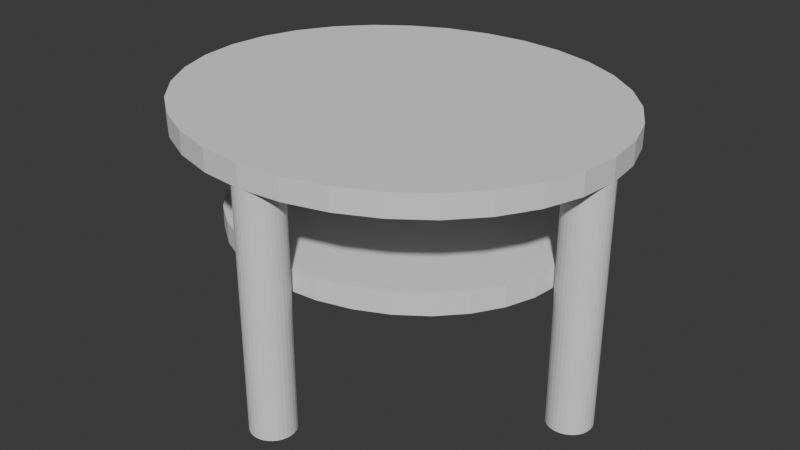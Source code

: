 # Source: table.blend  (saved by Blender 4.0.36; exported with 4.5.12 LTS)
import bpy
from mathutils import Matrix  # noqa: F401  (used for matrix-valued properties, if any)

bpy.ops.wm.read_factory_settings(use_empty=True)
scene = bpy.context.scene
scene.name = 'Scene'

# ---- collections
col_collection = bpy.data.collections.new('Collection'); scene.collection.children.link(col_collection)

# ---- materials (node trees are filled in below, after node groups)
mat_material = bpy.data.materials.new('Material')
mat_material.alpha_threshold = 0.0
mat_material.use_transparent_shadow = False
mat_material.roughness = 0.5
mat_material.line_color = (0.0, 0.0, 0.0, 1.0)

# ---- node groups
ng_top = bpy.data.node_groups.new('Top', 'GeometryNodeTree')
_s = ng_top.interface.new_socket(name='Geometry', in_out='OUTPUT', socket_type='NodeSocketGeometry')
_s = ng_top.interface.new_socket(name='Width', in_out='INPUT', socket_type='NodeSocketFloat')
_s.min_value = -1e+04
_s.max_value = 1e+04
_s = ng_top.interface.new_socket(name='Height', in_out='INPUT', socket_type='NodeSocketFloat')
_s.min_value = -1e+04
_s.max_value = 1e+04
_s = ng_top.interface.new_socket(name='Depth', in_out='INPUT', socket_type='NodeSocketFloat')
_s.min_value = -1e+04
_s.max_value = 1e+04
_s = ng_top.interface.new_socket(name='Top Thickness', in_out='INPUT', socket_type='NodeSocketFloat')
_s.default_value = 0.5
_s.min_value = -1e+04
_s.max_value = 1e+04
_s = ng_top.interface.new_socket(name='Top Shape', in_out='INPUT', socket_type='NodeSocketBool')
_N = ng_top.nodes; _L = ng_top.links
n0 = _N.new('NodeGroupOutput'); n0.name = 'Group Output'; n0.location = (980, 49)
n1 = _N.new('GeometryNodeRealizeInstances'); n1.name = 'Realize Instances'; n1.location = (790, -267)
n2 = _N.new('GeometryNodeTransform'); n2.name = 'Transform Geometry'; n2.location = (546, -157)
n3 = _N.new('GeometryNodeSwitch'); n3.name = 'Switch'; n3.location = (383, 100)
n4 = _N.new('ShaderNodeCombineXYZ'); n4.name = 'Combine XYZ.002'; n4.location = (268, -389)
n5 = _N.new('GeometryNodeMeshCylinder'); n5.name = 'Cylinder'; n5.location = (-38, 608)
n5.inputs[3].default_value = 0.5
n5.inputs[4].default_value = 1.0
n6 = _N.new('ShaderNodeMath'); n6.name = 'Math'; n6.location = (-203, -336)
n6.operation = 'SUBTRACT'
n7 = _N.new('GeometryNodeMeshCube'); n7.name = 'Cube'; n7.location = (-43, 308)
n8 = _N.new('NodeGroupInput'); n8.name = 'Group Input'; n8.location = (-605, 49)
n9 = _N.new('ShaderNodeMath'); n9.name = 'Math.001'; n9.location = (-383, -416)
n9.operation = 'DIVIDE'
n9.inputs[1].default_value = 2.0
n10 = _N.new('ShaderNodeCombineXYZ'); n10.name = 'Combine XYZ.001'; n10.location = (298, -127)
_L.new(n5.outputs[0], n3.inputs[2])
_L.new(n7.outputs[0], n3.inputs[1])
_L.new(n3.outputs[0], n2.inputs[0])
_L.new(n2.outputs[0], n1.inputs[0])
_L.new(n9.outputs[0], n6.inputs[1])
_L.new(n4.outputs[0], n2.inputs[3])
_L.new(n6.outputs[0], n10.inputs[2])
_L.new(n10.outputs[0], n2.inputs[1])
_L.new(n8.outputs[4], n3.inputs[0])
_L.new(n8.outputs[0], n4.inputs[0])
_L.new(n1.outputs[0], n0.inputs[0])
_L.new(n8.outputs[3], n9.inputs[0])
_L.new(n8.outputs[1], n6.inputs[0])
_L.new(n8.outputs[3], n4.inputs[2])
_L.new(n8.outputs[2], n4.inputs[1])
n0.is_active_output = True
ng_legs = bpy.data.node_groups.new('Legs', 'GeometryNodeTree')
_s = ng_legs.interface.new_socket(name='Geometry', in_out='OUTPUT', socket_type='NodeSocketGeometry')
_s = ng_legs.interface.new_socket(name='Width', in_out='INPUT', socket_type='NodeSocketFloat')
_s = ng_legs.interface.new_socket(name='Height', in_out='INPUT', socket_type='NodeSocketFloat')
_s = ng_legs.interface.new_socket(name='Depth', in_out='INPUT', socket_type='NodeSocketFloat')
_s = ng_legs.interface.new_socket(name='Top Shape', in_out='INPUT', socket_type='NodeSocketFloat')
_s = ng_legs.interface.new_socket(name='Top Thickness', in_out='INPUT', socket_type='NodeSocketFloat')
_s = ng_legs.interface.new_socket(name='Legs Type', in_out='INPUT', socket_type='NodeSocketFloat')
_s = ng_legs.interface.new_socket(name='Mid Leg Width', in_out='INPUT', socket_type='NodeSocketFloat')
_s = ng_legs.interface.new_socket(name='Mid Leg Depth', in_out='INPUT', socket_type='NodeSocketFloat')
_s = ng_legs.interface.new_socket(name='Has Mid Board', in_out='INPUT', socket_type='NodeSocketBool')
_s = ng_legs.interface.new_socket(name='Mid Board Height', in_out='INPUT', socket_type='NodeSocketFloat')
_N = ng_legs.nodes; _L = ng_legs.links
n0 = _N.new('GeometryNodeMeshCube'); n0.name = 'Cube'; n0.location = (-1222, 601)
n1 = _N.new('GeometryNodeTransform'); n1.name = 'Transform Geometry'; n1.location = (-476, 241)
n2 = _N.new('GeometryNodeSwitch'); n2.name = 'Switch'; n2.location = (-974, 567)
n3 = _N.new('ShaderNodeCombineXYZ'); n3.name = 'Combine XYZ'; n3.location = (-964, 182)
n4 = _N.new('ShaderNodeCombineXYZ'); n4.name = 'Combine XYZ.001'; n4.location = (-928, 12)
n5 = _N.new('ShaderNodeMath'); n5.name = 'Math.002'; n5.location = (-1151, 27)
n5.operation = 'DIVIDE'
n5.inputs[1].default_value = 2.0
n6 = _N.new('ShaderNodeMath'); n6.name = 'Math.003'; n6.location = (-1384, -281)
n6.operation = 'DIVIDE'
n6.inputs[1].default_value = -2.0
n7 = _N.new('GeometryNodeTransform'); n7.name = 'Transform Geometry.001'; n7.location = (-486, -418)
n8 = _N.new('ShaderNodeCombineXYZ'); n8.name = 'Combine XYZ.003'; n8.location = (-944, -305)
n9 = _N.new('ShaderNodeMath'); n9.name = 'Math.004'; n9.location = (-1164, -264)
n10 = _N.new('NodeGroupInput'); n10.name = 'Group Input'; n10.location = (-1948, 125)
n11 = _N.new('ShaderNodeMath'); n11.name = 'Math'; n11.location = (1, 439)
n11.operation = 'COMPARE'
n11.inputs[1].default_value = 1.0
n11.inputs[2].default_value = 0.0
n12 = _N.new('ShaderNodeMath'); n12.name = 'Math.001'; n12.location = (409, 454)
n12.operation = 'COMPARE'
n12.inputs[1].default_value = 2.0
n12.inputs[2].default_value = 0.0
n13 = _N.new('GeometryNodeSwitch'); n13.name = 'Switch.001'; n13.location = (141, 171)
n14 = _N.new('GeometryNodeSwitch'); n14.name = 'Switch.002'; n14.location = (416, 200)
n15 = _N.new('ShaderNodeMath'); n15.name = 'Math.008'; n15.location = (-874, -653)
n15.operation = 'SUBTRACT'
n16 = _N.new('ShaderNodeCombineXYZ'); n16.name = 'Combine XYZ.005'; n16.location = (-636, -658)
n17 = _N.new('GeometryNodeTransform'); n17.name = 'Transform Geometry.003'; n17.location = (447, -522)
n18 = _N.new('ShaderNodeMath'); n18.name = 'Math.010'; n18.location = (43, -829)
n18.operation = 'SUBTRACT'
n19 = _N.new('ShaderNodeMath'); n19.name = 'Math.012'; n19.location = (116, -1075)
n19.operation = 'MULTIPLY'
n19.inputs[1].default_value = -1.0
n20 = _N.new('ShaderNodeCombineXYZ'); n20.name = 'Combine XYZ.006'; n20.location = (229, -634)
n21 = _N.new('NodeGroupInput'); n21.name = 'Group Input.001'; n21.location = (-1690, -3015)
n22 = _N.new('ShaderNodeMath'); n22.name = 'Math.015'; n22.location = (-1033, -3172)
n22.operation = 'MULTIPLY'
n22.inputs[1].default_value = 2.0
n23 = _N.new('ShaderNodeMath'); n23.name = 'Math.017'; n23.location = (-483, -2985)
n23.operation = 'MULTIPLY'
n24 = _N.new('NodeGroupOutput'); n24.name = 'Group Output'; n24.location = (2891, -185)
n25 = _N.new('GeometryNodeSwitch'); n25.name = 'Switch.003'; n25.location = (2513, -147)
n26 = _N.new('GeometryNodeJoinGeometry'); n26.name = 'Join Geometry.001'; n26.location = (1195, -361)
n27 = _N.new('GeometryNodeJoinGeometry'); n27.name = 'Join Geometry'; n27.location = (-139, -363)
n28 = _N.new('GeometryNodeTransform'); n28.name = 'Transform Geometry.004'; n28.location = (711, -848)
n29 = _N.new('GeometryNodeSwitch'); n29.name = 'Switch.004'; n29.location = (1699, -445)
n30 = _N.new('GeometryNodeJoinGeometry'); n30.name = 'Join Geometry.002'; n30.location = (1198, -1212)
n31 = _N.new('ShaderNodeCombineXYZ'); n31.name = 'Combine XYZ.007'; n31.location = (336, -1015)
n32 = _N.new('ShaderNodeMath'); n32.name = 'Math.011'; n32.location = (-176, -1072)
n32.operation = 'DIVIDE'
n32.inputs[1].default_value = 2.0
n33 = _N.new('NodeGroupInput'); n33.name = 'Group Input.002'; n33.location = (-553, -1416)
n34 = _N.new('ShaderNodeCombineXYZ'); n34.name = 'Combine XYZ.002'; n34.location = (-1386, -618)
n34.inputs[0].default_value = 0.1
n34.inputs[1].default_value = 0.1
n35 = _N.new('ShaderNodeCombineXYZ'); n35.name = 'Combine XYZ.004'; n35.location = (-1386, -618)
n36 = _N.new('ShaderNodeMath'); n36.name = 'Math.007'; n36.location = (-1182, -452)
n36.operation = 'DIVIDE'
n36.inputs[1].default_value = 2.0
n37 = _N.new('ShaderNodeMath'); n37.name = 'Math.006'; n37.location = (-1382, -438)
n37.operation = 'DIVIDE'
n37.inputs[1].default_value = 2.0
n38 = _N.new('ShaderNodeMath'); n38.name = 'Math.018'; n38.location = (-306, -1421)
n38.operation = 'DIVIDE'
n38.inputs[1].default_value = 2.0
n39 = _N.new('GeometryNodeTransform'); n39.name = 'Transform Geometry.006'; n39.location = (503, -1444)
n40 = _N.new('ShaderNodeMath'); n40.name = 'Math.009'; n40.location = (-172, -900)
n40.operation = 'DIVIDE'
n40.inputs[1].default_value = 2.0
n41 = _N.new('GeometryNodeTransform'); n41.name = 'Transform Geometry.002'; n41.location = (-308, -575)
n42 = _N.new('GeometryNodeTransform'); n42.name = 'Transform Geometry.007'; n42.location = (515, -1752)
n43 = _N.new('ShaderNodeCombineXYZ'); n43.name = 'Combine XYZ.010'; n43.location = (195, -1497)
n44 = _N.new('ShaderNodeMath'); n44.name = 'Math.019'; n44.location = (-36, -1417)
n44.operation = 'SUBTRACT'
n45 = _N.new('ShaderNodeMath'); n45.name = 'Math.021'; n45.location = (-375, -1835)
n45.operation = 'DIVIDE'
n45.inputs[1].default_value = 2.0
n46 = _N.new('ShaderNodeMath'); n46.name = 'Math.020'; n46.location = (-259, -1598)
n46.operation = 'DIVIDE'
n46.inputs[1].default_value = 2.0
n47 = _N.new('ShaderNodeCombineXYZ'); n47.name = 'Combine XYZ.011'; n47.location = (317, -1868)
n48 = _N.new('ShaderNodeMath'); n48.name = 'Math.023'; n48.location = (93, -1848)
n48.operation = 'MULTIPLY'
n48.inputs[1].default_value = -1.0
n49 = _N.new('ShaderNodeMath'); n49.name = 'Math.022'; n49.location = (-2, -1633)
n49.operation = 'SUBTRACT'
n50 = _N.new('GeometryNodeMeshCube'); n50.name = 'Cube.001'; n50.location = (-720, -2677)
n51 = _N.new('GeometryNodeMeshCylinder'); n51.name = 'Cylinder'; n51.location = (-1234, 951)
n51.inputs[3].default_value = 0.5
n51.inputs[4].default_value = 1.0
n52 = _N.new('GeometryNodeMeshCylinder'); n52.name = 'Cylinder.001'; n52.location = (-728, -2335)
n52.inputs[3].default_value = 0.5
n52.inputs[4].default_value = 1.0
n53 = _N.new('GeometryNodeTransform'); n53.name = 'Transform Geometry.005'; n53.location = (216, -2727)
n54 = _N.new('GeometryNodeTransform'); n54.name = 'Transform Geometry.008'; n54.location = (213, -2417)
n55 = _N.new('ShaderNodeCombineXYZ'); n55.name = 'Combine XYZ.009'; n55.location = (-93, -2885)
n56 = _N.new('ShaderNodeMath'); n56.name = 'Math.016'; n56.location = (-263, -2908)
n57 = _N.new('ShaderNodeMath'); n57.name = 'Math.005'; n57.location = (-1727, -520)
n57.inputs[0].default_value = 0.0
n57.inputs[1].default_value = 0.1
n58 = _N.new('ShaderNodeMath'); n58.name = 'Math.025'; n58.location = (-486, -2465)
n58.operation = 'MULTIPLY'
n58.inputs[1].default_value = 2.0
n59 = _N.new('ShaderNodeMath'); n59.name = 'Math.024'; n59.location = (-301, -2528)
n59.operation = 'SUBTRACT'
n60 = _N.new('ShaderNodeCombineXYZ'); n60.name = 'Combine XYZ.012'; n60.location = (-90, -2593)
n61 = _N.new('ShaderNodeCombineXYZ'); n61.name = 'Combine XYZ.008'; n61.location = (-315, -3128)
n62 = _N.new('ShaderNodeMath'); n62.name = 'Math.013'; n62.location = (-728, -3304)
n62.inputs[0].default_value = 0.0
n62.inputs[1].default_value = 0.05
n63 = _N.new('ShaderNodeMath'); n63.name = 'Math.014'; n63.location = (-821, -3114)
n63.operation = 'SUBTRACT'
n64 = _N.new('GeometryNodeSwitch'); n64.name = 'Switch.005'; n64.location = (433, -2283)
n65 = _N.new('GeometryNodeSwitch'); n65.name = 'Switch.006'; n65.location = (443, -2541)
_L.new(n25.outputs[0], n24.inputs[0])
_L.new(n10.outputs[6], n3.inputs[0])
_L.new(n10.outputs[1], n3.inputs[2])
_L.new(n10.outputs[1], n5.inputs[0])
_L.new(n4.outputs[0], n1.inputs[1])
_L.new(n5.outputs[0], n4.inputs[2])
_L.new(n10.outputs[7], n3.inputs[1])
_L.new(n3.outputs[0], n1.inputs[3])
_L.new(n51.outputs[0], n2.inputs[2])
_L.new(n0.outputs[0], n2.inputs[1])
_L.new(n10.outputs[3], n2.inputs[0])
_L.new(n2.outputs[0], n1.inputs[0])
_L.new(n2.outputs[0], n7.inputs[0])
_L.new(n34.outputs[0], n7.inputs[3])
_L.new(n10.outputs[1], n34.inputs[2])
_L.new(n10.outputs[0], n6.inputs[0])
_L.new(n9.outputs[0], n8.inputs[0])
_L.new(n8.outputs[0], n7.inputs[1])
_L.new(n6.outputs[0], n9.inputs[0])
_L.new(n57.outputs[0], n35.inputs[0])
_L.new(n57.outputs[0], n35.inputs[1])
_L.new(n57.outputs[0], n37.inputs[0])
_L.new(n37.outputs[0], n9.inputs[1])
_L.new(n10.outputs[1], n36.inputs[0])
_L.new(n36.outputs[0], n8.inputs[2])
_L.new(n7.outputs[0], n27.inputs[0])
_L.new(n7.outputs[0], n41.inputs[0])
_L.new(n41.outputs[0], n27.inputs[0])
_L.new(n16.outputs[0], n41.inputs[1])
_L.new(n10.outputs[0], n15.inputs[0])
_L.new(n15.outputs[0], n16.inputs[0])
_L.new(n57.outputs[0], n15.inputs[1])
_L.new(n1.outputs[0], n13.inputs[1])
_L.new(n27.outputs[0], n13.inputs[2])
_L.new(n13.outputs[0], n14.inputs[1])
_L.new(n11.outputs[0], n14.inputs[0])
_L.new(n27.outputs[0], n14.inputs[2])
_L.new(n10.outputs[5], n11.inputs[0])
_L.new(n10.outputs[5], n12.inputs[0])
_L.new(n14.outputs[0], n25.inputs[1])
_L.new(n11.outputs[0], n13.inputs[0])
_L.new(n12.outputs[0], n25.inputs[0])
_L.new(n27.outputs[0], n17.inputs[0])
_L.new(n18.outputs[0], n20.inputs[1])
_L.new(n20.outputs[0], n17.inputs[1])
_L.new(n17.outputs[0], n26.inputs[0])
_L.new(n29.outputs[0], n25.inputs[2])
_L.new(n10.outputs[2], n40.inputs[0])
_L.new(n40.outputs[0], n18.inputs[0])
_L.new(n32.outputs[0], n18.inputs[1])
_L.new(n57.outputs[0], n32.inputs[0])
_L.new(n28.outputs[0], n26.inputs[0])
_L.new(n18.outputs[0], n19.inputs[0])
_L.new(n31.outputs[0], n28.inputs[1])
_L.new(n27.outputs[0], n28.inputs[0])
_L.new(n19.outputs[0], n31.inputs[1])
_L.new(n65.outputs[0], n26.inputs[0])
_L.new(n55.outputs[0], n53.inputs[1])
_L.new(n62.outputs[0], n61.inputs[2])
_L.new(n61.outputs[0], n53.inputs[3])
_L.new(n21.outputs[0], n61.inputs[0])
_L.new(n21.outputs[2], n63.inputs[0])
_L.new(n63.outputs[0], n61.inputs[1])
_L.new(n22.outputs[0], n63.inputs[1])
_L.new(n57.outputs[0], n22.inputs[0])
_L.new(n23.outputs[0], n56.inputs[1])
_L.new(n56.outputs[0], n55.inputs[2])
_L.new(n62.outputs[0], n23.inputs[0])
_L.new(n21.outputs[9], n56.inputs[0])
_L.new(n27.outputs[0], n30.inputs[0])
_L.new(n26.outputs[0], n29.inputs[1])
_L.new(n30.outputs[0], n29.inputs[2])
_L.new(n10.outputs[3], n29.inputs[0])
_L.new(n39.outputs[0], n30.inputs[0])
_L.new(n7.outputs[0], n39.inputs[0])
_L.new(n43.outputs[0], n39.inputs[1])
_L.new(n33.outputs[0], n38.inputs[0])
_L.new(n44.outputs[0], n43.inputs[0])
_L.new(n38.outputs[0], n44.inputs[0])
_L.new(n57.outputs[0], n46.inputs[0])
_L.new(n46.outputs[0], n44.inputs[1])
_L.new(n33.outputs[2], n45.inputs[0])
_L.new(n49.outputs[0], n43.inputs[1])
_L.new(n45.outputs[0], n49.inputs[0])
_L.new(n46.outputs[0], n49.inputs[1])
_L.new(n7.outputs[0], n42.inputs[0])
_L.new(n42.outputs[0], n30.inputs[0])
_L.new(n47.outputs[0], n42.inputs[1])
_L.new(n44.outputs[0], n47.inputs[0])
_L.new(n49.outputs[0], n48.inputs[0])
_L.new(n48.outputs[0], n47.inputs[1])
_L.new(n64.outputs[0], n30.inputs[0])
_L.new(n50.outputs[0], n53.inputs[0])
_L.new(n52.outputs[0], n54.inputs[0])
_L.new(n55.outputs[0], n54.inputs[1])
_L.new(n60.outputs[0], n54.inputs[3])
_L.new(n62.outputs[0], n60.inputs[2])
_L.new(n58.outputs[0], n59.inputs[1])
_L.new(n21.outputs[0], n59.inputs[0])
_L.new(n59.outputs[0], n60.inputs[0])
_L.new(n57.outputs[0], n58.inputs[0])
_L.new(n63.outputs[0], n60.inputs[1])
_L.new(n54.outputs[0], n64.inputs[2])
_L.new(n21.outputs[8], n64.inputs[0])
_L.new(n53.outputs[0], n65.inputs[2])
_L.new(n21.outputs[8], n65.inputs[0])
n24.is_active_output = True
ng_geometry_nodes = bpy.data.node_groups.new('Geometry Nodes', 'GeometryNodeTree')
_s = ng_geometry_nodes.interface.new_socket(name='Geometry', in_out='OUTPUT', socket_type='NodeSocketGeometry')
_s = ng_geometry_nodes.interface.new_socket(name='Width', in_out='INPUT', socket_type='NodeSocketFloat')
_s = ng_geometry_nodes.interface.new_socket(name='Height', in_out='INPUT', socket_type='NodeSocketFloat')
_s = ng_geometry_nodes.interface.new_socket(name='Depth', in_out='INPUT', socket_type='NodeSocketFloat')
_s = ng_geometry_nodes.interface.new_socket(name='Top Shape', in_out='INPUT', socket_type='NodeSocketInt')
_s = ng_geometry_nodes.interface.new_socket(name='Top Thickness', in_out='INPUT', socket_type='NodeSocketFloat')
_s = ng_geometry_nodes.interface.new_socket(name='Legs Type', in_out='INPUT', socket_type='NodeSocketInt')
_s = ng_geometry_nodes.interface.new_socket(name='Mid Leg X Scale', in_out='INPUT', socket_type='NodeSocketFloat')
_s = ng_geometry_nodes.interface.new_socket(name='Mid Leg Y Scale', in_out='INPUT', socket_type='NodeSocketFloat')
_s = ng_geometry_nodes.interface.new_socket(name='Has Mid Board', in_out='INPUT', socket_type='NodeSocketBool')
_s = ng_geometry_nodes.interface.new_socket(name='Mid Board Z Scale', in_out='INPUT', socket_type='NodeSocketFloat')
ng_geometry_nodes.is_modifier = True
_N = ng_geometry_nodes.nodes; _L = ng_geometry_nodes.links
n0 = _N.new('NodeGroupOutput'); n0.name = 'Group Output'; n0.location = (-135, 438)
n1 = _N.new('GeometryNodeJoinGeometry'); n1.name = 'Join Geometry'; n1.location = (-435, 403)
n2 = _N.new('ShaderNodeMath'); n2.name = 'Math.002'; n2.location = (-1256, 55)
n2.operation = 'SUBTRACT'
n3 = _N.new('ShaderNodeMath'); n3.name = 'Math.001'; n3.location = (-1574, -50)
n3.operation = 'MULTIPLY'
n4 = _N.new('ShaderNodeMath'); n4.name = 'Math.003'; n4.location = (-1576, -208)
n4.operation = 'MULTIPLY'
n5 = _N.new('NodeGroupInput'); n5.name = 'Group Input'; n5.location = (-2026, 276)
n6 = _N.new('GeometryNodeGroup'); n6.name = 'Group'; n6.location = (-791, 501)
n6.node_tree = ng_top
n7 = _N.new('ShaderNodeMath'); n7.name = 'Math.005'; n7.location = (-1578, -544)
n7.operation = 'MULTIPLY'
n8 = _N.new('GeometryNodeGroup'); n8.name = 'Group.001'; n8.location = (-1004, -18)
n8.node_tree = ng_legs
_L.new(n1.outputs[0], n0.inputs[0])
_L.new(n5.outputs[0], n6.inputs[0])
_L.new(n5.outputs[1], n6.inputs[1])
_L.new(n5.outputs[2], n6.inputs[2])
_L.new(n5.outputs[3], n6.inputs[4])
_L.new(n5.outputs[4], n6.inputs[3])
_L.new(n6.outputs[0], n1.inputs[0])
_L.new(n8.outputs[0], n1.inputs[0])
_L.new(n5.outputs[0], n8.inputs[0])
_L.new(n5.outputs[2], n8.inputs[2])
_L.new(n5.outputs[3], n8.inputs[3])
_L.new(n5.outputs[5], n8.inputs[5])
_L.new(n5.outputs[4], n8.inputs[4])
_L.new(n5.outputs[6], n3.inputs[1])
_L.new(n5.outputs[7], n4.inputs[1])
_L.new(n5.outputs[0], n3.inputs[0])
_L.new(n5.outputs[2], n4.inputs[0])
_L.new(n3.outputs[0], n8.inputs[6])
_L.new(n4.outputs[0], n8.inputs[7])
_L.new(n5.outputs[1], n2.inputs[0])
_L.new(n2.outputs[0], n8.inputs[1])
_L.new(n5.outputs[4], n2.inputs[1])
_L.new(n5.outputs[8], n8.inputs[8])
_L.new(n5.outputs[9], n7.inputs[1])
_L.new(n5.outputs[1], n7.inputs[0])
_L.new(n7.outputs[0], n8.inputs[9])
n0.is_active_output = True

# ---- material node trees
mat_material.use_nodes = True; mat_material.node_tree.nodes.clear()
_N = mat_material.node_tree.nodes; _L = mat_material.node_tree.links
n0 = _N.new('ShaderNodeOutputMaterial'); n0.name = 'Material Output'; n0.location = (300, 300)
n1 = _N.new('ShaderNodeBsdfPrincipled'); n1.name = 'Principled BSDF'; n1.location = (10, 300)
n1.inputs[3].default_value = 1.45
_L.new(n1.outputs[0], n0.inputs[0])
n0.is_active_output = True

# ---- world
world_world = bpy.data.worlds.new('World'); scene.world = world_world
world_world.use_nodes = True; world_world.node_tree.nodes.clear()
_N = world_world.node_tree.nodes; _L = world_world.node_tree.links
n0 = _N.new('ShaderNodeOutputWorld'); n0.name = 'World Output'; n0.location = (300, 300)
n1 = _N.new('ShaderNodeBackground'); n1.name = 'Background'; n1.location = (10, 300)
n1.inputs[0].default_value = (0.05088, 0.05088, 0.05088, 1.0)
_L.new(n1.outputs[0], n0.inputs[0])
n0.is_active_output = True
world_world.color = (0.05088, 0.05088, 0.05088)
world_world.use_sun_shadow = False
world_world.sun_shadow_jitter_overblur = 0.0

# ---- meshes
me_cube = bpy.data.meshes.new('Cube')
me_cube.from_pydata([(1.0, 1.0, 1.0), (1.0, 1.0, -1.0), (1.0, -1.0, 1.0), (1.0, -1.0, -1.0), (-1.0, 1.0, 1.0), (-1.0, 1.0, -1.0), (-1.0, -1.0, 1.0), (-1.0, -1.0, -1.0)], [], [(0, 4, 6, 2), (3, 2, 6, 7), (7, 6, 4, 5), (5, 1, 3, 7), (1, 0, 2, 3), (5, 4, 0, 1)])
_uv = me_cube.uv_layers.new(name='UVMap')
_uv.uv.foreach_set('vector', [0.625, 0.5, 0.875, 0.5, 0.875, 0.75, 0.625, 0.75, 0.375, 0.75, 0.625, 0.75, 0.625, 1.0, 0.375, 1.0, 0.375, 0.0, 0.625, 0.0, 0.625, 0.25, 0.375, 0.25, 0.125, 0.5, 0.375, 0.5, 0.375, 0.75, 0.125, 0.75, 0.375, 0.5, 0.625, 0.5, 0.625, 0.75, 0.375, 0.75, 0.375, 0.25, 0.625, 0.25, 0.625, 0.5, 0.375, 0.5])
me_cube.materials.append(mat_material)
me_cube.use_mirror_vertex_groups = False
me_cube.update()

# ---- objects
ob_cube = bpy.data.objects.new('Cube', me_cube)

# ---- transforms, parenting, visibility, modifiers, constraints
ob_cube.location = (0.0, 0.0, 0.0)
ob_cube.lock_rotations_4d = False
ob_cube.empty_display_type = 'ARROWS'
ob_cube.lineart.crease_threshold = 0.0
_m = ob_cube.modifiers.new('GeometryNodes', 'NODES')
_m.node_group = ng_geometry_nodes
_gi = [s.identifier for s in ng_geometry_nodes.interface.items_tree if s.item_type == 'SOCKET' and s.in_out == 'INPUT']
_m[_gi[0]] = 1.0  # Width
_m[_gi[1]] = 0.6  # Height
_m[_gi[2]] = 0.9  # Depth
_m[_gi[3]] = 1  # Top Shape
_m[_gi[4]] = 0.05  # Top Thickness
_m[_gi[5]] = 2  # Legs Type
_m[_gi[6]] = 0.3  # Mid Leg X Scale
_m[_gi[7]] = 0.3  # Mid Leg Y Scale
_m[_gi[8]] = True  # Has Mid Board
_m[_gi[9]] = 0.5  # Mid Board Z Scale

# ---- collection membership
col_collection.objects.link(ob_cube)

# ---- scene / render settings (as saved in the file)
scene.frame_start = 1; scene.frame_end = 250; scene.frame_set(2)
scene.render.engine = 'BLENDER_EEVEE_NEXT'
scene.cycles.sampling_pattern = 'TABULATED_SOBOL'
bpy.context.view_layer.update()

# ---- added for rendering (the .blend has no active camera and no usable light): camera, sun
cam_auto = bpy.data.cameras.new('AutoCamera')
cam_auto.lens = 50.0
cam_auto.sensor_width = 36.0
cam_auto.clip_end = 1000.0
ob_auto_camera = bpy.data.objects.new('AutoCamera', cam_auto)
scene.collection.objects.link(ob_auto_camera)
ob_auto_camera.location = (1.36294, -1.63553, 1.39035)
ob_auto_camera.rotation_euler = (1.09748, -7.21219e-08, 0.694738)
scene.camera = ob_auto_camera
light_auto_sun = bpy.data.lights.new('AutoSun', 'SUN')
light_auto_sun.energy = 3.0
light_auto_sun.angle = 0.0523599
ob_auto_sun = bpy.data.objects.new('AutoSun', light_auto_sun)
scene.collection.objects.link(ob_auto_sun)
ob_auto_sun.rotation_euler = (0.872665, 0.174533, 0.523599)
bpy.context.view_layer.update()
